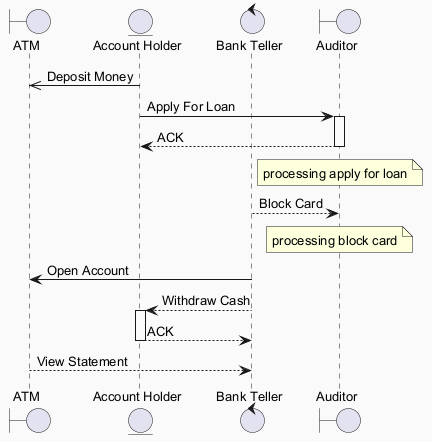

The diagram above was rendered by PlantUML. Its source (embedded in the PNG):
@startuml
skinparam backgroundColor #FAFAFA
skinparam classBackgroundColor #FFF3E0
skinparam classBorderColor #E65100
skinparam defaultFontSize 13
boundary "ATM" as A
entity "Account Holder" as AH
control "Bank Teller" as BT
boundary "Auditor" as A2
AH ->> A : Deposit Money
AH -> A2 : Apply For Loan
activate A2
A2 --> AH : ACK
deactivate A2
note over A2 : processing apply for loan
BT --> A2 : Block Card
note over A2 : processing block card
BT -> A : Open Account
BT --> AH : Withdraw Cash
activate AH
AH --> BT : ACK
deactivate AH
A --> BT : View Statement
@enduml